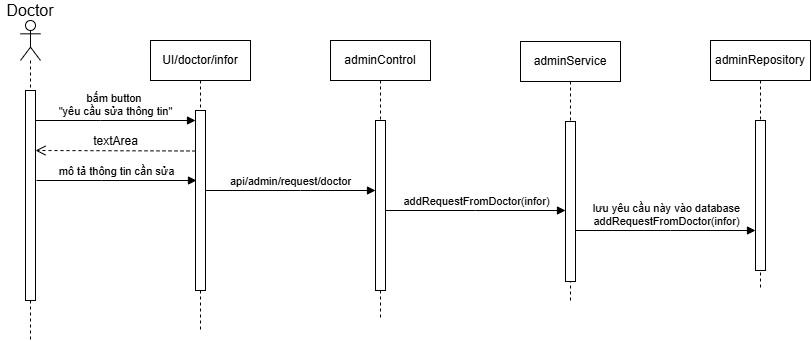

The diagram above was exported from draw.io. Its source (the exported page's mxGraphModel, read from the mxfile embedded in the PNG):
<mxGraphModel dx="860" dy="741" grid="1" gridSize="10" guides="1" tooltips="1" connect="1" arrows="1" fold="1" page="1" pageScale="1" pageWidth="850" pageHeight="1100" math="0" shadow="0">
  <root>
    <mxCell id="0" />
    <mxCell id="1" parent="0" />
    <mxCell id="1sUQemlhskbLNFZHJ8Ns-1" value="UI/doctor/infor" style="shape=umlLifeline;perimeter=lifelinePerimeter;whiteSpace=wrap;html=1;container=0;dropTarget=0;collapsible=0;recursiveResize=0;outlineConnect=0;portConstraint=eastwest;newEdgeStyle={&quot;edgeStyle&quot;:&quot;elbowEdgeStyle&quot;,&quot;elbow&quot;:&quot;vertical&quot;,&quot;curved&quot;:0,&quot;rounded&quot;:0};" vertex="1" parent="1">
      <mxGeometry x="450" y="290" width="100" height="290" as="geometry" />
    </mxCell>
    <mxCell id="1sUQemlhskbLNFZHJ8Ns-2" value="" style="html=1;points=[];perimeter=orthogonalPerimeter;outlineConnect=0;targetShapes=umlLifeline;portConstraint=eastwest;newEdgeStyle={&quot;edgeStyle&quot;:&quot;elbowEdgeStyle&quot;,&quot;elbow&quot;:&quot;vertical&quot;,&quot;curved&quot;:0,&quot;rounded&quot;:0};" vertex="1" parent="1sUQemlhskbLNFZHJ8Ns-1">
      <mxGeometry x="45" y="70" width="10" height="180" as="geometry" />
    </mxCell>
    <mxCell id="1sUQemlhskbLNFZHJ8Ns-3" value="adminControl" style="shape=umlLifeline;perimeter=lifelinePerimeter;whiteSpace=wrap;html=1;container=0;dropTarget=0;collapsible=0;recursiveResize=0;outlineConnect=0;portConstraint=eastwest;newEdgeStyle={&quot;edgeStyle&quot;:&quot;elbowEdgeStyle&quot;,&quot;elbow&quot;:&quot;vertical&quot;,&quot;curved&quot;:0,&quot;rounded&quot;:0};" vertex="1" parent="1">
      <mxGeometry x="630" y="290" width="100" height="280" as="geometry" />
    </mxCell>
    <mxCell id="1sUQemlhskbLNFZHJ8Ns-4" value="" style="html=1;points=[];perimeter=orthogonalPerimeter;outlineConnect=0;targetShapes=umlLifeline;portConstraint=eastwest;newEdgeStyle={&quot;edgeStyle&quot;:&quot;elbowEdgeStyle&quot;,&quot;elbow&quot;:&quot;vertical&quot;,&quot;curved&quot;:0,&quot;rounded&quot;:0};" vertex="1" parent="1sUQemlhskbLNFZHJ8Ns-3">
      <mxGeometry x="45" y="80" width="10" height="170" as="geometry" />
    </mxCell>
    <mxCell id="1sUQemlhskbLNFZHJ8Ns-5" value="api/admin/request/doctor" style="html=1;verticalAlign=bottom;endArrow=block;edgeStyle=elbowEdgeStyle;elbow=vertical;curved=0;rounded=0;" edge="1" parent="1" source="1sUQemlhskbLNFZHJ8Ns-2" target="1sUQemlhskbLNFZHJ8Ns-4">
      <mxGeometry relative="1" as="geometry">
        <mxPoint x="605" y="380" as="sourcePoint" />
        <Array as="points">
          <mxPoint x="600" y="440" />
          <mxPoint x="590" y="380" />
        </Array>
      </mxGeometry>
    </mxCell>
    <mxCell id="1sUQemlhskbLNFZHJ8Ns-6" value="" style="shape=umlLifeline;perimeter=lifelinePerimeter;whiteSpace=wrap;html=1;container=1;dropTarget=0;collapsible=0;recursiveResize=0;outlineConnect=0;portConstraint=eastwest;newEdgeStyle={&quot;curved&quot;:0,&quot;rounded&quot;:0};participant=umlActor;" vertex="1" parent="1">
      <mxGeometry x="320" y="270" width="20" height="320" as="geometry" />
    </mxCell>
    <mxCell id="1sUQemlhskbLNFZHJ8Ns-7" value="" style="html=1;points=[];perimeter=orthogonalPerimeter;outlineConnect=0;targetShapes=umlLifeline;portConstraint=eastwest;newEdgeStyle={&quot;edgeStyle&quot;:&quot;elbowEdgeStyle&quot;,&quot;elbow&quot;:&quot;vertical&quot;,&quot;curved&quot;:0,&quot;rounded&quot;:0};" vertex="1" parent="1sUQemlhskbLNFZHJ8Ns-6">
      <mxGeometry x="5" y="70" width="10" height="210" as="geometry" />
    </mxCell>
    <mxCell id="1sUQemlhskbLNFZHJ8Ns-8" value="bấm button&amp;nbsp;&lt;div&gt;&quot;yêu cầu sửa thông tin&quot;&lt;/div&gt;" style="html=1;verticalAlign=bottom;endArrow=block;edgeStyle=elbowEdgeStyle;elbow=vertical;curved=0;rounded=0;" edge="1" parent="1">
      <mxGeometry relative="1" as="geometry">
        <mxPoint x="335" y="370" as="sourcePoint" />
        <Array as="points">
          <mxPoint x="400" y="370" />
        </Array>
        <mxPoint x="495" y="370" as="targetPoint" />
      </mxGeometry>
    </mxCell>
    <mxCell id="1sUQemlhskbLNFZHJ8Ns-9" value="Doctor" style="text;html=1;whiteSpace=wrap;strokeColor=none;fillColor=none;align=center;verticalAlign=middle;rounded=0;fontSize=16;" vertex="1" parent="1">
      <mxGeometry x="300" y="250" width="60" height="20" as="geometry" />
    </mxCell>
    <mxCell id="1sUQemlhskbLNFZHJ8Ns-10" value="adminService" style="shape=umlLifeline;perimeter=lifelinePerimeter;whiteSpace=wrap;html=1;container=0;dropTarget=0;collapsible=0;recursiveResize=0;outlineConnect=0;portConstraint=eastwest;newEdgeStyle={&quot;edgeStyle&quot;:&quot;elbowEdgeStyle&quot;,&quot;elbow&quot;:&quot;vertical&quot;,&quot;curved&quot;:0,&quot;rounded&quot;:0};" vertex="1" parent="1">
      <mxGeometry x="820" y="291" width="100" height="259" as="geometry" />
    </mxCell>
    <mxCell id="1sUQemlhskbLNFZHJ8Ns-11" value="" style="html=1;points=[];perimeter=orthogonalPerimeter;outlineConnect=0;targetShapes=umlLifeline;portConstraint=eastwest;newEdgeStyle={&quot;edgeStyle&quot;:&quot;elbowEdgeStyle&quot;,&quot;elbow&quot;:&quot;vertical&quot;,&quot;curved&quot;:0,&quot;rounded&quot;:0};" vertex="1" parent="1sUQemlhskbLNFZHJ8Ns-10">
      <mxGeometry x="45" y="80" width="10" height="160" as="geometry" />
    </mxCell>
    <mxCell id="1sUQemlhskbLNFZHJ8Ns-12" value="addRequestFromDoctor(infor)" style="html=1;verticalAlign=bottom;endArrow=block;edgeStyle=elbowEdgeStyle;elbow=vertical;curved=0;rounded=0;" edge="1" parent="1">
      <mxGeometry relative="1" as="geometry">
        <mxPoint x="685" y="460" as="sourcePoint" />
        <Array as="points">
          <mxPoint x="775" y="460" />
        </Array>
        <mxPoint x="865" y="460" as="targetPoint" />
      </mxGeometry>
    </mxCell>
    <mxCell id="1sUQemlhskbLNFZHJ8Ns-13" value="adminRepository" style="shape=umlLifeline;perimeter=lifelinePerimeter;whiteSpace=wrap;html=1;container=0;dropTarget=0;collapsible=0;recursiveResize=0;outlineConnect=0;portConstraint=eastwest;newEdgeStyle={&quot;edgeStyle&quot;:&quot;elbowEdgeStyle&quot;,&quot;elbow&quot;:&quot;vertical&quot;,&quot;curved&quot;:0,&quot;rounded&quot;:0};" vertex="1" parent="1">
      <mxGeometry x="1010" y="290" width="100" height="250" as="geometry" />
    </mxCell>
    <mxCell id="1sUQemlhskbLNFZHJ8Ns-14" value="" style="html=1;points=[];perimeter=orthogonalPerimeter;outlineConnect=0;targetShapes=umlLifeline;portConstraint=eastwest;newEdgeStyle={&quot;edgeStyle&quot;:&quot;elbowEdgeStyle&quot;,&quot;elbow&quot;:&quot;vertical&quot;,&quot;curved&quot;:0,&quot;rounded&quot;:0};" vertex="1" parent="1sUQemlhskbLNFZHJ8Ns-13">
      <mxGeometry x="45" y="80" width="10" height="150" as="geometry" />
    </mxCell>
    <mxCell id="1sUQemlhskbLNFZHJ8Ns-15" value="lưu yêu cầu này vào database&lt;div&gt;addRequestFromDoctor(infor)&lt;/div&gt;" style="html=1;verticalAlign=bottom;endArrow=block;edgeStyle=elbowEdgeStyle;elbow=vertical;curved=0;rounded=0;" edge="1" parent="1">
      <mxGeometry relative="1" as="geometry">
        <mxPoint x="875" y="480" as="sourcePoint" />
        <Array as="points">
          <mxPoint x="970" y="480" />
        </Array>
        <mxPoint x="1055" y="480" as="targetPoint" />
      </mxGeometry>
    </mxCell>
    <mxCell id="1sUQemlhskbLNFZHJ8Ns-30" value="textArea" style="html=1;verticalAlign=bottom;endArrow=open;dashed=1;endSize=8;curved=0;rounded=0;fontSize=12;" edge="1" parent="1">
      <mxGeometry relative="1" as="geometry">
        <mxPoint x="495" y="400.5" as="sourcePoint" />
        <mxPoint x="335" y="400" as="targetPoint" />
      </mxGeometry>
    </mxCell>
    <mxCell id="1sUQemlhskbLNFZHJ8Ns-31" value="mô tả thông tin cần sửa" style="html=1;verticalAlign=bottom;endArrow=block;edgeStyle=elbowEdgeStyle;elbow=vertical;curved=0;rounded=0;" edge="1" parent="1">
      <mxGeometry relative="1" as="geometry">
        <mxPoint x="336" y="430" as="sourcePoint" />
        <Array as="points">
          <mxPoint x="401" y="430" />
        </Array>
        <mxPoint x="496" y="430" as="targetPoint" />
      </mxGeometry>
    </mxCell>
  </root>
</mxGraphModel>